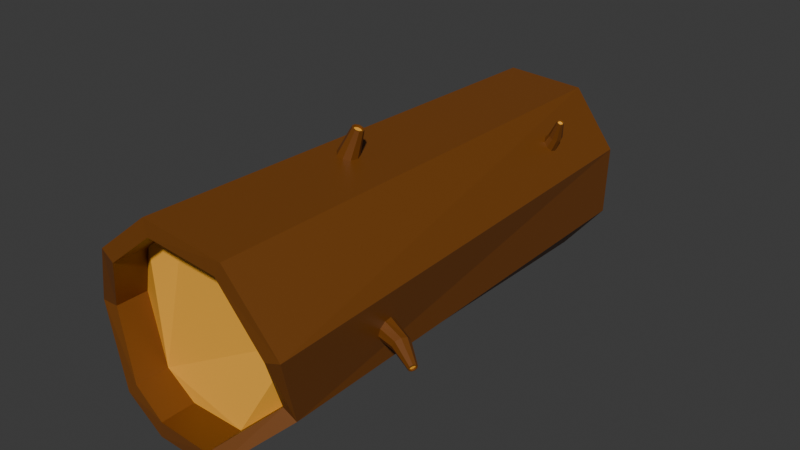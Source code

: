 # Source: wood_log.blend  (saved by Blender 4.2.66; exported with 4.5.12 LTS)
import bpy
from mathutils import Matrix  # noqa: F401  (used for matrix-valued properties, if any)

bpy.ops.wm.read_factory_settings(use_empty=True)
scene = bpy.context.scene
scene.name = 'Scene'

# ---- collections
col_collection = bpy.data.collections.new('Collection'); scene.collection.children.link(col_collection)

# ---- materials (node trees are filled in below, after node groups)
mat_log = bpy.data.materials.new('log')
mat_inside = bpy.data.materials.new('inside')

# ---- material node trees
mat_log.use_nodes = True; mat_log.node_tree.nodes.clear()
_N = mat_log.node_tree.nodes; _L = mat_log.node_tree.links
n0 = _N.new('ShaderNodeBsdfPrincipled'); n0.name = 'Principled BSDF'; n0.location = (10, 300)
n0.inputs[0].default_value = (0.1743, 0.05462, 0.005779, 1.0)
n1 = _N.new('ShaderNodeOutputMaterial'); n1.name = 'Material Output'; n1.location = (300, 300)
_L.new(n0.outputs[0], n1.inputs[0])
n1.is_active_output = True
mat_inside.use_nodes = True; mat_inside.node_tree.nodes.clear()
_N = mat_inside.node_tree.nodes; _L = mat_inside.node_tree.links
n0 = _N.new('ShaderNodeBsdfPrincipled'); n0.name = 'Principled BSDF'; n0.location = (10, 300)
n0.inputs[0].default_value = (1.0, 0.4727, 0.04639, 1.0)
n1 = _N.new('ShaderNodeOutputMaterial'); n1.name = 'Material Output'; n1.location = (300, 300)
_L.new(n0.outputs[0], n1.inputs[0])
n1.is_active_output = True

# ---- world
world_world = bpy.data.worlds.new('World'); scene.world = world_world
world_world.use_nodes = True; world_world.node_tree.nodes.clear()
_N = world_world.node_tree.nodes; _L = world_world.node_tree.links
n0 = _N.new('ShaderNodeOutputWorld'); n0.name = 'World Output'; n0.location = (300, 300)
n1 = _N.new('ShaderNodeBackground'); n1.name = 'Background'; n1.location = (10, 300)
n1.inputs[0].default_value = (0.05088, 0.05088, 0.05088, 1.0)
_L.new(n1.outputs[0], n0.inputs[0])
n0.is_active_output = True
world_world.color = (0.05088, 0.05088, 0.05088)
world_world.sun_shadow_jitter_overblur = 0.0

# ---- meshes
me_cylinder = bpy.data.meshes.new('Cylinder')
me_cylinder.from_pydata([(0.02298, 0.8576, -2.241), (0.04396, 0.7252, 2.356), (0.6094, 0.5852, -2.339), (0.4832, 0.7213, 2.268), (0.7596, 0.2182, -2.404), (0.7614, 0.1074, 2.492), (0.6718, -0.4211, -2.497), (0.7195, -0.4172, 2.303), (0.295, -0.8355, -2.091), (0.2872, -0.7779, 2.281), (-0.2559, -0.9318, -2.329), (-0.2834, -0.8014, 2.278), (-0.7381, -0.4306, -2.291), (-0.7233, -0.4395, 2.326), (-0.858, 0.1904, -2.355), (-0.8248, 0.07292, 2.1), (-0.5465, 0.561, -2.422), (-0.4994, 0.6136, 2.358), (0.01946, 1.013, -2.247), (0.7178, 0.69, -2.345), (0.5709, 0.8603, 2.279), (0.03069, 0.8659, 2.358), (0.9038, 0.237, -2.408), (0.9049, 0.1324, 2.506), (0.8053, -0.4827, -2.498), (0.8525, -0.4889, 2.313), (0.3663, -0.9663, -2.087), (0.3405, -0.9164, 2.282), (-0.306, -1.082, -2.322), (-0.3316, -0.9438, 2.27), (-0.8682, -0.498, -2.285), (-0.8483, -0.5173, 2.312), (-1.008, 0.2296, -2.353), (-0.9747, 0.09802, 2.087), (-0.6359, 0.673, -2.424), (-0.5859, 0.7393, 2.354), (0.02298, 0.8576, -1.933), (0.6094, 0.5852, -2.017), (0.4832, 0.7213, 1.953), (0.04396, 0.7252, 2.029), (0.7596, 0.2182, -2.073), (0.7614, 0.1074, 2.146), (0.6718, -0.4211, -2.154), (0.7195, -0.4172, 1.983), (0.295, -0.8355, -1.804), (0.2872, -0.7779, 1.964), (-0.2559, -0.9318, -2.009), (-0.2834, -0.8014, 1.962), (-0.7381, -0.4306, -1.976), (-0.7233, -0.4395, 2.003), (-0.858, 0.1904, -2.031), (-0.8248, 0.07292, 1.808), (-0.5465, 0.561, -2.089), (-0.4994, 0.6136, 2.031), (-0.5621, -2.666e-08, -0.3611), (-1.195, -0.1575, -0.415), (-0.5621, -0.09329, -0.395), (-1.184, -0.1881, -0.432), (-0.5621, -0.1429, -0.481), (-1.181, -0.2018, -0.4659), (-0.5621, -0.1257, -0.5788), (-1.187, -0.1922, -0.5008), (-0.5621, -0.04964, -0.6426), (-1.199, -0.1636, -0.5205), (-0.5621, 0.04964, -0.6426), (-1.212, -0.1296, -0.5156), (-0.5621, 0.1257, -0.5788), (-1.22, -0.106, -0.4885), (-0.5621, 0.1429, -0.481), (-1.218, -0.1038, -0.4518), (-0.5621, 0.09329, -0.395), (-1.209, -0.1242, -0.4228), (-0.8977, -0.04961, -0.3803), (-0.8761, -0.1105, -0.4141), (-0.8697, -0.1378, -0.4814), (-0.8813, -0.1185, -0.5508), (-0.9057, -0.06189, -0.5898), (-0.9313, 0.005697, -0.5801), (-0.9462, 0.0526, -0.5263), (-0.9435, 0.05686, -0.4535), (-0.9243, 0.01649, -0.3958), (-1.188, -0.1791, -0.441), (-1.196, -0.1561, -0.4282), (-1.207, -0.1311, -0.4341), (-1.214, -0.1158, -0.4559), (-1.215, -0.1174, -0.4834), (-1.209, -0.1351, -0.5038), (-1.199, -0.1607, -0.5074), (-1.19, -0.1822, -0.4927), (-1.186, -0.1894, -0.4664), (-0.5621, -2.607e-08, -0.3744), (-0.5621, -0.08472, -0.4053), (-0.5621, -0.1298, -0.4833), (-0.5621, -0.1141, -0.5721), (-0.5621, -0.04508, -0.6301), (-0.5621, 0.04508, -0.6301), (-0.5621, 0.1141, -0.5721), (-0.5621, 0.1298, -0.4833), (-0.5621, 0.08472, -0.4053), (-1.17, -0.1719, -0.4421), (-1.178, -0.1489, -0.4293), (-1.167, -0.1822, -0.4676), (-1.188, -0.1239, -0.4352), (-1.195, -0.1086, -0.457), (-1.196, -0.1102, -0.4845), (-1.191, -0.1279, -0.5049), (-1.181, -0.1535, -0.5086), (-1.172, -0.175, -0.4938), (0.1138, -0.9439, -1.021), (0.1801, -1.379, -1.245), (0.1399, -0.9265, -1.089), (0.185, -1.365, -1.268), (0.1148, -0.9112, -1.158), (0.1722, -1.357, -1.292), (0.05031, -0.9051, -1.196), (0.1476, -1.36, -1.304), (-0.02346, -0.911, -1.184), (0.1228, -1.371, -1.3), (-0.07197, -0.9263, -1.129), (0.1094, -1.387, -1.281), (-0.07254, -0.9437, -1.056), (0.1136, -1.398, -1.256), (-0.02489, -0.9551, -0.9999), (0.1335, -1.401, -1.237), (0.04869, -0.9552, -0.9859), (0.1598, -1.393, -1.233), (0.1378, -1.181, -1.117), (0.1475, -1.152, -1.163), (0.1219, -1.137, -1.209), (0.07311, -1.143, -1.234), (0.02387, -1.166, -1.226), (-0.002774, -1.196, -1.188), (0.005659, -1.219, -1.139), (0.04522, -1.224, -1.101), (0.0974, -1.209, -1.092), (0.1756, -1.368, -1.268), (0.1719, -1.379, -1.251), (0.1567, -1.39, -1.242), (0.1369, -1.395, -1.245), (0.1219, -1.393, -1.259), (0.1188, -1.385, -1.278), (0.1288, -1.373, -1.292), (0.1475, -1.365, -1.295), (0.1659, -1.363, -1.286), (0.1061, -0.9427, -1.028), (0.1298, -0.9269, -1.089), (0.1071, -0.913, -1.152), (0.04849, -0.9075, -1.186), (-0.01849, -0.9129, -1.176), (-0.06255, -0.9267, -1.126), (-0.06306, -0.9425, -1.06), (-0.01979, -0.9528, -1.008), (0.04702, -0.9529, -0.9956), (0.1708, -1.356, -1.262), (0.1672, -1.366, -1.244), (0.1612, -1.35, -1.279), (0.1519, -1.377, -1.235), (0.1322, -1.383, -1.238), (0.1172, -1.381, -1.253), (0.114, -1.372, -1.271), (0.1241, -1.361, -1.285), (0.1427, -1.352, -1.289), (-0.4788, -0.7577, 1.444), (-0.8347, -0.8934, 1.406), (-0.5057, -0.7192, 1.41), (-0.8396, -0.8749, 1.397), (-0.5367, -0.6703, 1.414), (-0.8491, -0.8561, 1.401), (-0.5573, -0.6338, 1.454), (-0.8586, -0.8458, 1.417), (-0.5579, -0.6269, 1.512), (-0.8638, -0.8489, 1.438), (-0.5382, -0.6526, 1.56), (-0.8622, -0.8638, 1.453), (-0.5073, -0.6991, 1.576), (-0.8545, -0.8837, 1.456), (-0.4798, -0.7446, 1.552), (-0.8444, -0.8992, 1.445), (-0.4686, -0.7677, 1.5), (-0.8366, -0.903, 1.425), (-0.6584, -0.8424, 1.437), (-0.6682, -0.8056, 1.418), (-0.687, -0.7683, 1.427), (-0.706, -0.7478, 1.459), (-0.7163, -0.7539, 1.5), (-0.7131, -0.7836, 1.53), (-0.6978, -0.823, 1.536), (-0.6777, -0.8537, 1.514), (-0.6622, -0.8614, 1.475), (-0.842, -0.8748, 1.404), (-0.8383, -0.8887, 1.411), (-0.8397, -0.8959, 1.426), (-0.8456, -0.893, 1.44), (-0.8532, -0.8814, 1.449), (-0.859, -0.8664, 1.446), (-0.8602, -0.8552, 1.435), (-0.8563, -0.8529, 1.419), (-0.8491, -0.8606, 1.407), (-0.482, -0.7521, 1.448), (-0.5065, -0.7172, 1.417), (-0.5347, -0.6728, 1.421), (-0.5534, -0.6396, 1.457), (-0.5539, -0.6333, 1.51), (-0.536, -0.6567, 1.553), (-0.508, -0.6989, 1.568), (-0.483, -0.7402, 1.547), (-0.4728, -0.7612, 1.499), (-0.8317, -0.8703, 1.407), (-0.828, -0.8842, 1.415), (-0.8389, -0.8562, 1.41), (-0.8294, -0.8914, 1.429), (-0.8353, -0.8885, 1.444), (-0.8429, -0.8769, 1.452), (-0.8487, -0.862, 1.45), (-0.8499, -0.8508, 1.438), (-0.846, -0.8485, 1.423)], [], [(18, 21, 20, 19), (19, 20, 23, 22), (22, 23, 25, 24), (24, 25, 27, 26), (26, 27, 29, 28), (28, 29, 31, 30), (30, 31, 33, 32), (17, 15, 51, 53), (32, 33, 35, 34), (34, 35, 21, 18), (0, 2, 37, 36), (2, 0, 18, 19), (1, 3, 20, 21), (4, 2, 19, 22), (3, 5, 23, 20), (6, 4, 22, 24), (5, 7, 25, 23), (8, 6, 24, 26), (7, 9, 27, 25), (10, 8, 26, 28), (9, 11, 29, 27), (12, 10, 28, 30), (11, 13, 31, 29), (14, 12, 30, 32), (13, 15, 33, 31), (16, 14, 32, 34), (15, 17, 35, 33), (0, 16, 34, 18), (17, 1, 21, 35), (38, 39, 53, 51, 49, 47, 45, 43, 41), (36, 37, 40, 42, 44, 46, 48, 50, 52), (8, 10, 46, 44), (3, 1, 39, 38), (16, 0, 36, 52), (11, 9, 45, 47), (2, 4, 40, 37), (1, 17, 53, 39), (10, 12, 48, 46), (5, 3, 38, 41), (13, 11, 47, 49), (4, 6, 42, 40), (12, 14, 50, 48), (7, 5, 41, 43), (15, 13, 49, 51), (6, 8, 44, 42), (14, 16, 52, 50), (9, 7, 43, 45), (72, 55, 57, 73), (73, 57, 59, 74), (74, 59, 61, 75), (75, 61, 63, 76), (76, 63, 65, 77), (77, 65, 67, 78), (78, 67, 69, 79), (81, 82, 100, 99), (79, 69, 71, 80), (80, 71, 55, 72), (90, 91, 92, 93, 94, 95, 96, 97, 98), (70, 80, 72, 54), (68, 79, 80, 70), (66, 78, 79, 68), (64, 77, 78, 66), (62, 76, 77, 64), (60, 75, 76, 62), (58, 74, 75, 60), (56, 73, 74, 58), (54, 72, 73, 56), (57, 55, 82, 81), (55, 71, 83, 82), (71, 69, 84, 83), (69, 67, 85, 84), (67, 65, 86, 85), (65, 63, 87, 86), (63, 61, 88, 87), (61, 59, 89, 88), (59, 57, 81, 89), (54, 56, 91, 90), (56, 58, 92, 91), (58, 60, 93, 92), (60, 62, 94, 93), (62, 64, 95, 94), (64, 66, 96, 95), (66, 68, 97, 96), (68, 70, 98, 97), (70, 54, 90, 98), (99, 100, 102, 103, 104, 105, 106, 107, 101), (87, 88, 107, 106), (84, 85, 104, 103), (89, 81, 99, 101), (88, 89, 101, 107), (85, 86, 105, 104), (82, 83, 102, 100), (86, 87, 106, 105), (83, 84, 103, 102), (126, 109, 111, 127), (127, 111, 113, 128), (128, 113, 115, 129), (129, 115, 117, 130), (130, 117, 119, 131), (131, 119, 121, 132), (132, 121, 123, 133), (135, 136, 154, 153), (133, 123, 125, 134), (134, 125, 109, 126), (144, 145, 146, 147, 148, 149, 150, 151, 152), (124, 134, 126, 108), (122, 133, 134, 124), (120, 132, 133, 122), (118, 131, 132, 120), (116, 130, 131, 118), (114, 129, 130, 116), (112, 128, 129, 114), (110, 127, 128, 112), (108, 126, 127, 110), (111, 109, 136, 135), (109, 125, 137, 136), (125, 123, 138, 137), (123, 121, 139, 138), (121, 119, 140, 139), (119, 117, 141, 140), (117, 115, 142, 141), (115, 113, 143, 142), (113, 111, 135, 143), (108, 110, 145, 144), (110, 112, 146, 145), (112, 114, 147, 146), (114, 116, 148, 147), (116, 118, 149, 148), (118, 120, 150, 149), (120, 122, 151, 150), (122, 124, 152, 151), (124, 108, 144, 152), (153, 154, 156, 157, 158, 159, 160, 161, 155), (141, 142, 161, 160), (138, 139, 158, 157), (143, 135, 153, 155), (142, 143, 155, 161), (139, 140, 159, 158), (136, 137, 156, 154), (140, 141, 160, 159), (137, 138, 157, 156), (180, 163, 165, 181), (181, 165, 167, 182), (182, 167, 169, 183), (183, 169, 171, 184), (184, 171, 173, 185), (185, 173, 175, 186), (186, 175, 177, 187), (189, 190, 208, 207), (187, 177, 179, 188), (188, 179, 163, 180), (198, 199, 200, 201, 202, 203, 204, 205, 206), (178, 188, 180, 162), (176, 187, 188, 178), (174, 186, 187, 176), (172, 185, 186, 174), (170, 184, 185, 172), (168, 183, 184, 170), (166, 182, 183, 168), (164, 181, 182, 166), (162, 180, 181, 164), (165, 163, 190, 189), (163, 179, 191, 190), (179, 177, 192, 191), (177, 175, 193, 192), (175, 173, 194, 193), (173, 171, 195, 194), (171, 169, 196, 195), (169, 167, 197, 196), (167, 165, 189, 197), (162, 164, 199, 198), (164, 166, 200, 199), (166, 168, 201, 200), (168, 170, 202, 201), (170, 172, 203, 202), (172, 174, 204, 203), (174, 176, 205, 204), (176, 178, 206, 205), (178, 162, 198, 206), (207, 208, 210, 211, 212, 213, 214, 215, 209), (195, 196, 215, 214), (192, 193, 212, 211), (197, 189, 207, 209), (196, 197, 209, 215), (193, 194, 213, 212), (190, 191, 210, 208), (194, 195, 214, 213), (191, 192, 211, 210)])
me_cylinder.polygons.foreach_set('material_index', [0, 0, 0, 0, 0, 0, 0, 0, 0, 0, 0, 0, 0, 0, 0, 0, 0, 0, 0, 0, 0, 0, 0, 0, 0, 0, 0, 0, 0, 1, 1, 0, 0, 0, 0, 0, 0, 0, 0, 0, 0, 0, 0, 0, 0, 0, 0, 0, 0, 0, 0, 0, 0, 0, 0, 0, 0, 0, 0, 0, 0, 0, 0, 0, 0, 0, 0, 0, 0, 0, 0, 0, 0, 0, 0, 0, 0, 0, 0, 0, 0, 0, 0, 0, 0, 1, 0, 0, 0, 0, 0, 0, 0, 0, 0, 0, 0, 0, 0, 0, 0, 0, 0, 0, 0, 0, 0, 0, 0, 0, 0, 0, 0, 0, 0, 0, 0, 0, 0, 0, 0, 0, 0, 0, 0, 0, 0, 0, 0, 0, 0, 0, 1, 0, 0, 0, 0, 0, 0, 0, 0, 0, 0, 0, 0, 0, 0, 0, 0, 0, 0, 0, 0, 0, 0, 0, 0, 0, 0, 0, 0, 0, 0, 0, 0, 0, 0, 0, 0, 0, 0, 0, 0, 0, 0, 0, 0, 0, 0, 1, 0, 0, 0, 0, 0, 0, 0, 0])
_uv = me_cylinder.uv_layers.new(name='UVMap')
_uv.uv.foreach_set('vector', [1.0, 0.5, 1.0, 1.0, 0.8889, 1.0, 0.8889, 0.5, 0.8889, 0.5, 0.8889, 1.0, 0.7778, 1.0, 0.7778, 0.5, 0.7778, 0.5, 0.7778, 1.0, 0.6667, 1.0, 0.6667, 0.5, 0.6667, 0.5, 0.6667, 1.0, 0.5556, 1.0, 0.5556, 0.5, 0.5556, 0.5, 0.5556, 1.0, 0.4444, 1.0, 0.4444, 0.5, 0.4444, 0.5, 0.4444, 1.0, 0.3333, 1.0, 0.3333, 0.5, 0.3333, 0.5, 0.3333, 1.0, 0.2222, 1.0, 0.2222, 0.5, 0.1204, 0.4068, 0.04765, 0.2815, 0.04765, 0.2815, 0.1204, 0.4068, 0.2222, 0.5, 0.2222, 1.0, 0.1111, 1.0, 0.1111, 0.5, 0.1111, 0.5, 0.1111, 1.0, 4.47e-08, 1.0, 4.47e-08, 0.5, 0.7505, 0.4567, 0.8861, 0.4012, 0.8861, 0.4012, 0.7505, 0.4567, 0.8861, 0.4012, 0.7505, 0.4567, 0.75, 0.49, 0.9043, 0.4339, 0.2574, 0.4437, 0.3778, 0.4122, 0.4043, 0.4339, 0.25, 0.49, 0.9442, 0.2948, 0.8861, 0.4012, 0.9043, 0.4339, 0.9864, 0.2917, 0.3778, 0.4122, 0.4489, 0.2819, 0.4864, 0.2917, 0.4043, 0.4339, 0.9227, 0.1469, 0.9442, 0.2948, 0.9864, 0.2917, 0.9578, 0.13, 0.4489, 0.2819, 0.4265, 0.1487, 0.4578, 0.13, 0.4864, 0.2917, 0.8168, 0.05659, 0.9227, 0.1469, 0.9578, 0.13, 0.8321, 0.02447, 0.4265, 0.1487, 0.3194, 0.05974, 0.3321, 0.02447, 0.4578, 0.13, 0.6821, 0.05242, 0.8168, 0.05659, 0.8321, 0.02447, 0.6679, 0.02447, 0.3194, 0.05974, 0.18, 0.05883, 0.1679, 0.02447, 0.3321, 0.02447, 0.573, 0.1484, 0.6821, 0.05242, 0.6679, 0.02447, 0.5422, 0.13, 0.18, 0.05883, 0.07384, 0.1501, 0.04215, 0.13, 0.1679, 0.02447, 0.5479, 0.2892, 0.573, 0.1484, 0.5422, 0.13, 0.5136, 0.2917, 0.07384, 0.1501, 0.04765, 0.2815, 0.01365, 0.2917, 0.04215, 0.13, 0.618, 0.3992, 0.5479, 0.2892, 0.5136, 0.2917, 0.5957, 0.4339, 0.04765, 0.2815, 0.1204, 0.4068, 0.09573, 0.4339, 0.01365, 0.2917, 0.7505, 0.4567, 0.618, 0.3992, 0.5957, 0.4339, 0.75, 0.49, 0.1204, 0.4068, 0.2574, 0.4437, 0.25, 0.49, 0.09573, 0.4339, 0.3778, 0.4122, 0.2574, 0.4437, 0.1204, 0.4068, 0.04765, 0.2815, 0.07384, 0.1501, 0.18, 0.05883, 0.3194, 0.05974, 0.4265, 0.1487, 0.4489, 0.2819, 0.7505, 0.4567, 0.8861, 0.4012, 0.9442, 0.2948, 0.9227, 0.1469, 0.8168, 0.05659, 0.6821, 0.05242, 0.573, 0.1484, 0.5479, 0.2892, 0.618, 0.3992, 0.8168, 0.05659, 0.6821, 0.05242, 0.6821, 0.05242, 0.8168, 0.05659, 0.3778, 0.4122, 0.2574, 0.4437, 0.2574, 0.4437, 0.3778, 0.4122, 0.618, 0.3992, 0.7505, 0.4567, 0.7505, 0.4567, 0.618, 0.3992, 0.18, 0.05883, 0.3194, 0.05974, 0.3194, 0.05974, 0.18, 0.05883, 0.8861, 0.4012, 0.9442, 0.2948, 0.9442, 0.2948, 0.8861, 0.4012, 0.2574, 0.4437, 0.1204, 0.4068, 0.1204, 0.4068, 0.2574, 0.4437, 0.6821, 0.05242, 0.573, 0.1484, 0.573, 0.1484, 0.6821, 0.05242, 0.4489, 0.2819, 0.3778, 0.4122, 0.3778, 0.4122, 0.4489, 0.2819, 0.07384, 0.1501, 0.18, 0.05883, 0.18, 0.05883, 0.07384, 0.1501, 0.9442, 0.2948, 0.9227, 0.1469, 0.9227, 0.1469, 0.9442, 0.2948, 0.573, 0.1484, 0.5479, 0.2892, 0.5479, 0.2892, 0.573, 0.1484, 0.4265, 0.1487, 0.4489, 0.2819, 0.4489, 0.2819, 0.4265, 0.1487, 0.04765, 0.2815, 0.07384, 0.1501, 0.07384, 0.1501, 0.04765, 0.2815, 0.9227, 0.1469, 0.8168, 0.05659, 0.8168, 0.05659, 0.9227, 0.1469, 0.5479, 0.2892, 0.618, 0.3992, 0.618, 0.3992, 0.5479, 0.2892, 0.3194, 0.05974, 0.4265, 0.1487, 0.4265, 0.1487, 0.3194, 0.05974, 1.0, 0.75, 1.0, 1.0, 0.8889, 1.0, 0.8889, 0.75, 0.8889, 0.75, 0.8889, 1.0, 0.7778, 1.0, 0.7778, 0.75, 0.7778, 0.75, 0.7778, 1.0, 0.6667, 1.0, 0.6667, 0.75, 0.6667, 0.75, 0.6667, 1.0, 0.5556, 1.0, 0.5556, 0.75, 0.5556, 0.75, 0.5556, 1.0, 0.4444, 1.0, 0.4444, 0.75, 0.4444, 0.75, 0.4444, 1.0, 0.3333, 1.0, 0.3333, 0.75, 0.3333, 0.75, 0.3333, 1.0, 0.2222, 1.0, 0.2222, 0.75, 0.3659, 0.3882, 0.25, 0.4303, 0.25, 0.4303, 0.3659, 0.3882, 0.2222, 0.75, 0.2222, 1.0, 0.1111, 1.0, 0.1111, 0.75, 0.1111, 0.75, 0.1111, 1.0, 4.47e-08, 1.0, 4.47e-08, 0.75, 0.75, 0.4679, 0.8901, 0.4169, 0.9646, 0.2878, 0.9387, 0.141, 0.8245, 0.04521, 0.6755, 0.04521, 0.5613, 0.141, 0.5354, 0.2878, 0.6099, 0.4169, 0.1111, 0.5, 0.1111, 0.75, 4.47e-08, 0.75, 4.47e-08, 0.5, 0.2222, 0.5, 0.2222, 0.75, 0.1111, 0.75, 0.1111, 0.5, 0.3333, 0.5, 0.3333, 0.75, 0.2222, 0.75, 0.2222, 0.5, 0.4444, 0.5, 0.4444, 0.75, 0.3333, 0.75, 0.3333, 0.5, 0.5556, 0.5, 0.5556, 0.75, 0.4444, 0.75, 0.4444, 0.5, 0.6667, 0.5, 0.6667, 0.75, 0.5556, 0.75, 0.5556, 0.5, 0.7778, 0.5, 0.7778, 0.75, 0.6667, 0.75, 0.6667, 0.5, 0.8889, 0.5, 0.8889, 0.75, 0.7778, 0.75, 0.7778, 0.5, 1.0, 0.5, 1.0, 0.75, 0.8889, 0.75, 0.8889, 0.5, 0.4043, 0.4339, 0.25, 0.49, 0.25, 0.4303, 0.3659, 0.3882, 0.25, 0.49, 0.09573, 0.4339, 0.1341, 0.3882, 0.25, 0.4303, 0.09573, 0.4339, 0.01365, 0.2917, 0.07239, 0.2813, 0.1341, 0.3882, 0.01365, 0.2917, 0.04215, 0.13, 0.09381, 0.1598, 0.07239, 0.2813, 0.04215, 0.13, 0.1679, 0.02447, 0.1883, 0.08053, 0.09381, 0.1598, 0.1679, 0.02447, 0.3321, 0.02447, 0.3117, 0.08053, 0.1883, 0.08053, 0.3321, 0.02447, 0.4578, 0.13, 0.4062, 0.1598, 0.3117, 0.08053, 0.4578, 0.13, 0.4864, 0.2917, 0.4276, 0.2813, 0.4062, 0.1598, 0.4864, 0.2917, 0.4043, 0.4339, 0.3659, 0.3882, 0.4276, 0.2813, 0.75, 0.49, 0.9043, 0.4339, 0.8901, 0.4169, 0.75, 0.4679, 0.9043, 0.4339, 0.9864, 0.2917, 0.9646, 0.2878, 0.8901, 0.4169, 0.9864, 0.2917, 0.9578, 0.13, 0.9387, 0.141, 0.9646, 0.2878, 0.9578, 0.13, 0.8321, 0.02447, 0.8245, 0.04521, 0.9387, 0.141, 0.8321, 0.02447, 0.6679, 0.02447, 0.6755, 0.04521, 0.8245, 0.04521, 0.6679, 0.02447, 0.5422, 0.13, 0.5613, 0.141, 0.6755, 0.04521, 0.5422, 0.13, 0.5136, 0.2917, 0.5354, 0.2878, 0.5613, 0.141, 0.5136, 0.2917, 0.5957, 0.4339, 0.6099, 0.4169, 0.5354, 0.2878, 0.5957, 0.4339, 0.75, 0.49, 0.75, 0.4679, 0.6099, 0.4169, 0.3659, 0.3882, 0.25, 0.4303, 0.1341, 0.3882, 0.07239, 0.2813, 0.09381, 0.1598, 0.1883, 0.08053, 0.3117, 0.08053, 0.4062, 0.1598, 0.4276, 0.2813, 0.3117, 0.08053, 0.4062, 0.1598, 0.4062, 0.1598, 0.3117, 0.08053, 0.07239, 0.2813, 0.09381, 0.1598, 0.09381, 0.1598, 0.07239, 0.2813, 0.4276, 0.2813, 0.3659, 0.3882, 0.3659, 0.3882, 0.4276, 0.2813, 0.4062, 0.1598, 0.4276, 0.2813, 0.4276, 0.2813, 0.4062, 0.1598, 0.09381, 0.1598, 0.1883, 0.08053, 0.1883, 0.08053, 0.09381, 0.1598, 0.25, 0.4303, 0.1341, 0.3882, 0.1341, 0.3882, 0.25, 0.4303, 0.1883, 0.08053, 0.3117, 0.08053, 0.3117, 0.08053, 0.1883, 0.08053, 0.1341, 0.3882, 0.07239, 0.2813, 0.07239, 0.2813, 0.1341, 0.3882, 1.0, 0.75, 1.0, 1.0, 0.8889, 1.0, 0.8889, 0.75, 0.8889, 0.75, 0.8889, 1.0, 0.7778, 1.0, 0.7778, 0.75, 0.7778, 0.75, 0.7778, 1.0, 0.6667, 1.0, 0.6667, 0.75, 0.6667, 0.75, 0.6667, 1.0, 0.5556, 1.0, 0.5556, 0.75, 0.5556, 0.75, 0.5556, 1.0, 0.4444, 1.0, 0.4444, 0.75, 0.4444, 0.75, 0.4444, 1.0, 0.3333, 1.0, 0.3333, 0.75, 0.3333, 0.75, 0.3333, 1.0, 0.2222, 1.0, 0.2222, 0.75, 0.3659, 0.3882, 0.25, 0.4303, 0.25, 0.4303, 0.3659, 0.3882, 0.2222, 0.75, 0.2222, 1.0, 0.1111, 1.0, 0.1111, 0.75, 0.1111, 0.75, 0.1111, 1.0, 4.47e-08, 1.0, 4.47e-08, 0.75, 0.75, 0.4679, 0.8901, 0.4169, 0.9646, 0.2878, 0.9387, 0.141, 0.8245, 0.04521, 0.6755, 0.04521, 0.5613, 0.141, 0.5354, 0.2878, 0.6099, 0.4169, 0.1111, 0.5, 0.1111, 0.75, 4.47e-08, 0.75, 4.47e-08, 0.5, 0.2222, 0.5, 0.2222, 0.75, 0.1111, 0.75, 0.1111, 0.5, 0.3333, 0.5, 0.3333, 0.75, 0.2222, 0.75, 0.2222, 0.5, 0.4444, 0.5, 0.4444, 0.75, 0.3333, 0.75, 0.3333, 0.5, 0.5556, 0.5, 0.5556, 0.75, 0.4444, 0.75, 0.4444, 0.5, 0.6667, 0.5, 0.6667, 0.75, 0.5556, 0.75, 0.5556, 0.5, 0.7778, 0.5, 0.7778, 0.75, 0.6667, 0.75, 0.6667, 0.5, 0.8889, 0.5, 0.8889, 0.75, 0.7778, 0.75, 0.7778, 0.5, 1.0, 0.5, 1.0, 0.75, 0.8889, 0.75, 0.8889, 0.5, 0.4043, 0.4339, 0.25, 0.49, 0.25, 0.4303, 0.3659, 0.3882, 0.25, 0.49, 0.09573, 0.4339, 0.1341, 0.3882, 0.25, 0.4303, 0.09573, 0.4339, 0.01365, 0.2917, 0.07239, 0.2813, 0.1341, 0.3882, 0.01365, 0.2917, 0.04215, 0.13, 0.09381, 0.1598, 0.07239, 0.2813, 0.04215, 0.13, 0.1679, 0.02447, 0.1883, 0.08053, 0.09381, 0.1598, 0.1679, 0.02447, 0.3321, 0.02447, 0.3117, 0.08053, 0.1883, 0.08053, 0.3321, 0.02447, 0.4578, 0.13, 0.4062, 0.1598, 0.3117, 0.08053, 0.4578, 0.13, 0.4864, 0.2917, 0.4276, 0.2813, 0.4062, 0.1598, 0.4864, 0.2917, 0.4043, 0.4339, 0.3659, 0.3882, 0.4276, 0.2813, 0.75, 0.49, 0.9043, 0.4339, 0.8901, 0.4169, 0.75, 0.4679, 0.9043, 0.4339, 0.9864, 0.2917, 0.9646, 0.2878, 0.8901, 0.4169, 0.9864, 0.2917, 0.9578, 0.13, 0.9387, 0.141, 0.9646, 0.2878, 0.9578, 0.13, 0.8321, 0.02447, 0.8245, 0.04521, 0.9387, 0.141, 0.8321, 0.02447, 0.6679, 0.02447, 0.6755, 0.04521, 0.8245, 0.04521, 0.6679, 0.02447, 0.5422, 0.13, 0.5613, 0.141, 0.6755, 0.04521, 0.5422, 0.13, 0.5136, 0.2917, 0.5354, 0.2878, 0.5613, 0.141, 0.5136, 0.2917, 0.5957, 0.4339, 0.6099, 0.4169, 0.5354, 0.2878, 0.5957, 0.4339, 0.75, 0.49, 0.75, 0.4679, 0.6099, 0.4169, 0.3659, 0.3882, 0.25, 0.4303, 0.1341, 0.3882, 0.07239, 0.2813, 0.09381, 0.1598, 0.1883, 0.08053, 0.3117, 0.08053, 0.4062, 0.1598, 0.4276, 0.2813, 0.3117, 0.08053, 0.4062, 0.1598, 0.4062, 0.1598, 0.3117, 0.08053, 0.07239, 0.2813, 0.09381, 0.1598, 0.09381, 0.1598, 0.07239, 0.2813, 0.4276, 0.2813, 0.3659, 0.3882, 0.3659, 0.3882, 0.4276, 0.2813, 0.4062, 0.1598, 0.4276, 0.2813, 0.4276, 0.2813, 0.4062, 0.1598, 0.09381, 0.1598, 0.1883, 0.08053, 0.1883, 0.08053, 0.09381, 0.1598, 0.25, 0.4303, 0.1341, 0.3882, 0.1341, 0.3882, 0.25, 0.4303, 0.1883, 0.08053, 0.3117, 0.08053, 0.3117, 0.08053, 0.1883, 0.08053, 0.1341, 0.3882, 0.07239, 0.2813, 0.07239, 0.2813, 0.1341, 0.3882, 1.0, 0.75, 1.0, 1.0, 0.8889, 1.0, 0.8889, 0.75, 0.8889, 0.75, 0.8889, 1.0, 0.7778, 1.0, 0.7778, 0.75, 0.7778, 0.75, 0.7778, 1.0, 0.6667, 1.0, 0.6667, 0.75, 0.6667, 0.75, 0.6667, 1.0, 0.5556, 1.0, 0.5556, 0.75, 0.5556, 0.75, 0.5556, 1.0, 0.4444, 1.0, 0.4444, 0.75, 0.4444, 0.75, 0.4444, 1.0, 0.3333, 1.0, 0.3333, 0.75, 0.3333, 0.75, 0.3333, 1.0, 0.2222, 1.0, 0.2222, 0.75, 0.3659, 0.3882, 0.25, 0.4303, 0.25, 0.4303, 0.3659, 0.3882, 0.2222, 0.75, 0.2222, 1.0, 0.1111, 1.0, 0.1111, 0.75, 0.1111, 0.75, 0.1111, 1.0, 4.47e-08, 1.0, 4.47e-08, 0.75, 0.75, 0.4679, 0.8901, 0.4169, 0.9646, 0.2878, 0.9387, 0.141, 0.8245, 0.04521, 0.6755, 0.04521, 0.5613, 0.141, 0.5354, 0.2878, 0.6099, 0.4169, 0.1111, 0.5, 0.1111, 0.75, 4.47e-08, 0.75, 4.47e-08, 0.5, 0.2222, 0.5, 0.2222, 0.75, 0.1111, 0.75, 0.1111, 0.5, 0.3333, 0.5, 0.3333, 0.75, 0.2222, 0.75, 0.2222, 0.5, 0.4444, 0.5, 0.4444, 0.75, 0.3333, 0.75, 0.3333, 0.5, 0.5556, 0.5, 0.5556, 0.75, 0.4444, 0.75, 0.4444, 0.5, 0.6667, 0.5, 0.6667, 0.75, 0.5556, 0.75, 0.5556, 0.5, 0.7778, 0.5, 0.7778, 0.75, 0.6667, 0.75, 0.6667, 0.5, 0.8889, 0.5, 0.8889, 0.75, 0.7778, 0.75, 0.7778, 0.5, 1.0, 0.5, 1.0, 0.75, 0.8889, 0.75, 0.8889, 0.5, 0.4043, 0.4339, 0.25, 0.49, 0.25, 0.4303, 0.3659, 0.3882, 0.25, 0.49, 0.09573, 0.4339, 0.1341, 0.3882, 0.25, 0.4303, 0.09573, 0.4339, 0.01365, 0.2917, 0.07239, 0.2813, 0.1341, 0.3882, 0.01365, 0.2917, 0.04215, 0.13, 0.09381, 0.1598, 0.07239, 0.2813, 0.04215, 0.13, 0.1679, 0.02447, 0.1883, 0.08053, 0.09381, 0.1598, 0.1679, 0.02447, 0.3321, 0.02447, 0.3117, 0.08053, 0.1883, 0.08053, 0.3321, 0.02447, 0.4578, 0.13, 0.4062, 0.1598, 0.3117, 0.08053, 0.4578, 0.13, 0.4864, 0.2917, 0.4276, 0.2813, 0.4062, 0.1598, 0.4864, 0.2917, 0.4043, 0.4339, 0.3659, 0.3882, 0.4276, 0.2813, 0.75, 0.49, 0.9043, 0.4339, 0.8901, 0.4169, 0.75, 0.4679, 0.9043, 0.4339, 0.9864, 0.2917, 0.9646, 0.2878, 0.8901, 0.4169, 0.9864, 0.2917, 0.9578, 0.13, 0.9387, 0.141, 0.9646, 0.2878, 0.9578, 0.13, 0.8321, 0.02447, 0.8245, 0.04521, 0.9387, 0.141, 0.8321, 0.02447, 0.6679, 0.02447, 0.6755, 0.04521, 0.8245, 0.04521, 0.6679, 0.02447, 0.5422, 0.13, 0.5613, 0.141, 0.6755, 0.04521, 0.5422, 0.13, 0.5136, 0.2917, 0.5354, 0.2878, 0.5613, 0.141, 0.5136, 0.2917, 0.5957, 0.4339, 0.6099, 0.4169, 0.5354, 0.2878, 0.5957, 0.4339, 0.75, 0.49, 0.75, 0.4679, 0.6099, 0.4169, 0.3659, 0.3882, 0.25, 0.4303, 0.1341, 0.3882, 0.07239, 0.2813, 0.09381, 0.1598, 0.1883, 0.08053, 0.3117, 0.08053, 0.4062, 0.1598, 0.4276, 0.2813, 0.3117, 0.08053, 0.4062, 0.1598, 0.4062, 0.1598, 0.3117, 0.08053, 0.07239, 0.2813, 0.09381, 0.1598, 0.09381, 0.1598, 0.07239, 0.2813, 0.4276, 0.2813, 0.3659, 0.3882, 0.3659, 0.3882, 0.4276, 0.2813, 0.4062, 0.1598, 0.4276, 0.2813, 0.4276, 0.2813, 0.4062, 0.1598, 0.09381, 0.1598, 0.1883, 0.08053, 0.1883, 0.08053, 0.09381, 0.1598, 0.25, 0.4303, 0.1341, 0.3882, 0.1341, 0.3882, 0.25, 0.4303, 0.1883, 0.08053, 0.3117, 0.08053, 0.3117, 0.08053, 0.1883, 0.08053, 0.1341, 0.3882, 0.07239, 0.2813, 0.07239, 0.2813, 0.1341, 0.3882])
me_cylinder.materials.append(mat_log)
me_cylinder.materials.append(mat_inside)
me_cylinder.update()

# ---- objects
ob_log = bpy.data.objects.new('log', me_cylinder)

# ---- transforms, parenting, visibility, modifiers, constraints
ob_log.location = (0.0, 0.0, 0.3276)
ob_log.rotation_euler = (-1.571, 1.571, 0.0)
ob_log.scale = (0.3605, 0.3605, 0.3605)

# ---- collection membership
col_collection.objects.link(ob_log)

# ---- scene / render settings (as saved in the file)
scene.frame_start = 1; scene.frame_end = 250; scene.frame_set(1)
scene.render.engine = 'BLENDER_EEVEE_NEXT'
bpy.context.view_layer.update()

# ---- added for rendering (the .blend has no active camera and no usable light): camera, sun
cam_auto = bpy.data.cameras.new('AutoCamera')
cam_auto.lens = 50.0
cam_auto.sensor_width = 36.0
cam_auto.clip_end = 1000.0
ob_auto_camera = bpy.data.objects.new('AutoCamera', cam_auto)
scene.collection.objects.link(ob_auto_camera)
ob_auto_camera.location = (2.05362, -2.37917, 1.9714)
ob_auto_camera.rotation_euler = (1.09748, -7.21219e-08, 0.694738)
scene.camera = ob_auto_camera
light_auto_sun = bpy.data.lights.new('AutoSun', 'SUN')
light_auto_sun.energy = 3.0
light_auto_sun.angle = 0.0523599
ob_auto_sun = bpy.data.objects.new('AutoSun', light_auto_sun)
scene.collection.objects.link(ob_auto_sun)
ob_auto_sun.rotation_euler = (0.872665, 0.174533, 0.523599)
bpy.context.view_layer.update()
